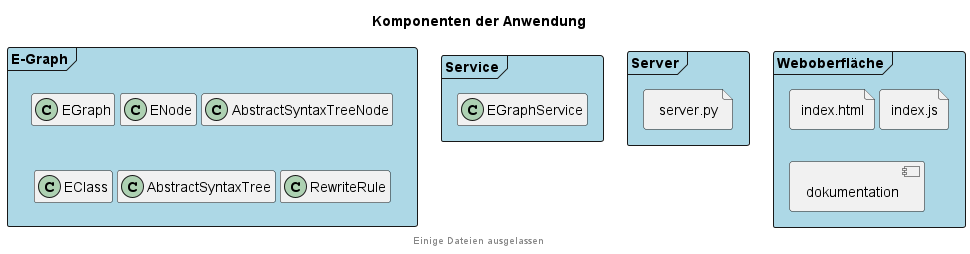

The diagram above was rendered by PlantUML. Its source (embedded in the PNG):
@startuml components

<style>
.legende {
 LineStyle 2
}
</style>

skinparam Nodesep 5 
skinparam Ranksep 1
skinparam padding 1

footer Einige Dateien ausgelassen

title Komponenten der Anwendung

allowmixing

together {
    frame Weboberfläche #LightBlue {
        file "index.html" as index
        file "index.js" as javascript
        component "dokumentation" as docs
    }
    frame Server #LightBlue{
        file [ server.py ] as server
    }
    frame Service #LightBlue {
        class EGraphService
    }
    frame E-Graph #LightBlue {
        together {
            class EGraph
            class ENode
            class AbstractSyntaxTreeNode
        }
        together {
            class EClass 
            class AbstractSyntaxTree
            class RewriteRule
        }
    }
}

hide members

@enduml